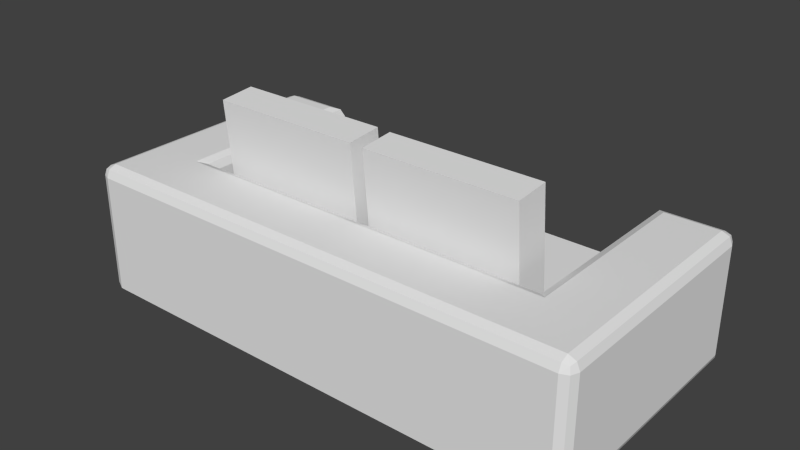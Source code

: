 # Source: Couch.blend  (saved by Blender 2.76.0; exported with 4.5.12 LTS)
import bpy
from mathutils import Matrix  # noqa: F401  (used for matrix-valued properties, if any)

bpy.ops.wm.read_factory_settings(use_empty=True)
scene = bpy.context.scene
scene.name = 'Scene'

# ---- collections
col_collection_1 = bpy.data.collections.new('Collection 1'); scene.collection.children.link(col_collection_1)

# ---- world
world_world = bpy.data.worlds.new('World'); scene.world = world_world
world_world.color = (0.05088, 0.05088, 0.05088)
world_world.use_sun_shadow = False
world_world.sun_shadow_jitter_overblur = 0.0
world_world.cycles.sampling_method = 'MANUAL'
world_world.cycles.sample_map_resolution = 256

# ---- meshes
me_cube_003 = bpy.data.meshes.new('Cube.003')
me_cube_003.from_pydata([(-3.423, -5.424e-06, 2.0), (-0.5772, -5.424e-06, 2.0), (-0.5772, 1.818e-06, -6.02e-06), (-3.423, 1.818e-06, -2.682e-05), (-0.5772, -2.384e-07, 0.5714), (-3.423, -2.384e-07, 0.5714), (-3.423, 0.5, -2.503e-05), (-0.5772, 0.5, -4.232e-06), (-0.5772, 0.5, 2.0), (-3.423, 0.5, 2.0), (-4.0, 0.5, 0.5714), (-4.172e-06, 0.5, 0.5714), (-0.5772, 0.5, 2.0), (-3.423, 0.5, 2.0), (-3.423, 0.5, 0.5714), (-0.5772, 0.5, 0.5714), (-2.062, 0.5341, 0.6388), (-2.062, 1.514, 0.5547), (-2.062, 0.5572, 0.9068), (-2.062, 1.537, 0.8227), (-3.256, 0.5341, 0.6388), (-3.256, 1.514, 0.5546), (-3.256, 0.5572, 0.9068), (-3.256, 1.537, 0.8226), (-0.7622, 0.5402, 0.6416), (-0.7622, 1.52, 0.5575), (-0.7622, 0.5632, 0.9096), (-0.7622, 1.543, 0.8255), (-1.957, 0.5402, 0.6416), (-1.957, 1.52, 0.5575), (-1.957, 0.5632, 0.9096), (-1.957, 1.543, 0.8255), (-6.087e-07, 0.08337, 0.08337), (-0.08337, 1.818e-06, -2.45e-06), (-0.02442, 0.02442, 0.02442), (-6.087e-07, 0.9166, 0.08337), (-0.08337, 0.9166, 8.781e-07), (-0.08337, 1.0, 0.08337), (-0.02442, 0.9166, 0.02442), (-0.03524, 0.9648, 0.03524), (-0.08337, 0.9756, 0.02442), (-0.02442, 0.9756, 0.08337), (-0.08339, -5.424e-06, 2.0), (-1.46e-05, 0.08337, 2.0), (-0.02443, 0.02441, 2.0), (-1.399e-05, 0.9166, 1.917), (-0.08339, 1.0, 1.917), (-0.08339, 0.9166, 2.0), (-0.02443, 0.9756, 1.917), (-0.03525, 0.9648, 1.965), (-0.08339, 0.9756, 1.976), (-0.02443, 0.9166, 1.976), (-4.0, 0.08337, 0.08334), (-3.917, 1.818e-06, -3.044e-05), (-3.976, 0.02442, 0.02439), (-4.0, 0.9166, 0.08334), (-3.917, 1.0, 0.08334), (-3.917, 0.9166, -2.716e-05), (-3.976, 0.9756, 0.08334), (-3.965, 0.9648, 0.03521), (-3.917, 0.9756, 0.02439), (-3.976, 0.9166, 0.02439), (-4.0, 0.08337, 1.917), (-3.917, -5.424e-06, 2.0), (-3.976, 0.02441, 1.976), (-3.917, 0.9166, 2.0), (-3.917, 1.0, 1.917), (-4.0, 0.9166, 1.917), (-3.917, 0.9756, 1.976), (-3.965, 0.9648, 1.965), (-3.976, 0.9756, 1.917), (-3.976, 0.9166, 1.976), (-0.4938, 1.0, 1.917), (-0.5772, 0.9166, 2.0), (-0.5528, 0.9756, 1.976), (-3.506, 1.0, 1.917), (-3.423, 0.9166, 2.0), (-3.447, 0.9756, 1.976), (-3.423, 1.0, 0.08335), (-3.423, 0.9166, -2.354e-05), (-3.423, 0.9756, 0.0244), (-0.5772, 0.9166, -2.717e-06), (-0.5772, 1.0, 0.08337), (-0.5772, 0.9756, 0.02442), (-4.172e-06, 0.9166, 0.5714), (-0.08338, 1.0, 0.5714), (-0.02442, 0.9756, 0.5714), (-4.172e-06, 0.08337, 0.5714), (-0.08338, -2.384e-07, 0.5714), (-0.02442, 0.02442, 0.5714), (-4.0, 0.9166, 0.5714), (-3.917, 1.0, 0.5714), (-3.976, 0.9756, 0.5714), (-4.0, 0.08337, 0.5714), (-3.917, -2.384e-07, 0.5714), (-3.976, 0.02442, 0.5714), (-3.423, 0.9166, 0.5714), (-3.506, 1.0, 0.488), (-3.447, 0.9756, 0.547), (-0.4938, 1.0, 0.4881), (-0.5772, 0.9166, 0.5714), (-0.5528, 0.9756, 0.547), (-6.087e-07, 0.5, 0.08337), (-0.08337, 0.5, -6.368e-07), (-0.02442, 0.5, 0.02442), (-1.399e-05, 0.5, 1.917), (-0.08339, 0.5, 2.0), (-1.46e-05, 0.4166, 2.0), (-0.02443, 0.5, 1.976), (-3.917, 0.5, 2.0), (-4.0, 0.5, 1.917), (-3.976, 0.5, 1.976), (-4.0, 0.5, 0.08334), (-3.917, 0.5, -2.865e-05), (-3.976, 0.5, 0.02439)], [], [(99, 72, 46, 85), (91, 66, 75, 97), (56, 91, 97, 78), (102, 11, 87, 32), (9, 109, 63, 0), (47, 73, 8, 106), (67, 90, 10, 110), (11, 105, 107, 43, 87), (4, 1, 0, 5), (3, 5, 94, 53), (6, 7, 2, 3), (88, 42, 1, 4), (8, 9, 0, 1), (2, 4, 5, 3), (7, 103, 33, 2), (100, 96, 14, 15), (57, 79, 6, 113), (35, 84, 11, 102), (10, 112, 52, 93), (5, 0, 63, 94), (81, 36, 103, 7), (107, 106, 8, 1, 42, 44, 43), (76, 65, 109, 9), (84, 45, 105, 11), (78, 97, 99, 82), (90, 55, 112, 10), (82, 99, 85, 37), (110, 10, 93, 62), (73, 100, 15, 12), (113, 6, 3, 53), (96, 76, 13, 14), (79, 81, 7, 6), (8, 12, 15, 14, 13, 9), (17, 19, 18, 16), (19, 23, 22, 18), (23, 21, 20, 22), (21, 17, 16, 20), (16, 18, 22, 20), (21, 23, 19, 17), (25, 27, 26, 24), (27, 31, 30, 26), (31, 29, 28, 30), (29, 25, 24, 28), (24, 26, 30, 28), (29, 31, 27, 25), (35, 38, 39, 41), (36, 40, 39, 38), (37, 41, 39, 40), (45, 48, 49, 51), (46, 50, 49, 48), (47, 51, 49, 50), (55, 58, 59, 61), (56, 60, 59, 58), (57, 61, 59, 60), (65, 68, 69, 71), (66, 70, 69, 68), (67, 71, 69, 70), (105, 108, 107), (108, 106, 107), (103, 36, 38, 104), (104, 38, 35, 102), (85, 46, 48, 86), (86, 48, 45, 84), (88, 33, 34, 89), (89, 34, 32, 87), (75, 66, 68, 77), (77, 68, 65, 76), (110, 62, 64, 111), (111, 64, 63, 109), (91, 56, 58, 92), (92, 58, 55, 90), (113, 53, 54, 114), (114, 54, 52, 112), (94, 63, 64, 95), (95, 64, 62, 93), (82, 37, 40, 83), (83, 40, 36, 81), (46, 72, 74, 50), (50, 74, 73, 47), (56, 78, 80, 60), (60, 80, 79, 57), (78, 82, 83, 80), (80, 83, 81, 79), (37, 85, 86, 41), (41, 86, 84, 35), (42, 88, 89, 44), (44, 89, 87, 43), (66, 91, 92, 70), (70, 92, 90, 67), (53, 94, 95, 54), (54, 95, 93, 52), (76, 96, 98, 77), (77, 98, 97, 75), (72, 99, 101, 74), (74, 101, 100, 73), (96, 100, 101, 98), (98, 101, 99, 97), (33, 103, 104, 34), (34, 104, 102, 32), (47, 106, 108, 51), (51, 108, 105, 45), (67, 110, 111, 71), (71, 111, 109, 65), (57, 113, 114, 61), (61, 114, 112, 55), (33, 88, 4, 2)])
_uv = me_cube_003.uv_layers.new(name='UVMap')
_uv.uv.foreach_set('vector', [0.3715, 0.5113, 0.5848, 0.5113, 0.5848, 0.5712, 0.3839, 0.5712, 0.3839, 0.01216, 0.5848, 0.01216, 0.5848, 0.07202, 0.3715, 0.07202, 0.3111, 0.01216, 0.3839, 0.01216, 0.3715, 0.07202, 0.3111, 0.08418, 0.07467, 0.8628, 0.07467, 0.7917, 0.1369, 0.7917, 0.1369, 0.8628, 0.6719, 0.4992, 0.6719, 0.4271, 0.7465, 0.4271, 0.7465, 0.4992, 0.6097, 0.9862, 0.6097, 0.9141, 0.6719, 0.9141, 0.6719, 0.9862, 0.1618, 0.8628, 0.1618, 0.6667, 0.224, 0.6667, 0.224, 0.8628, 0.07467, 0.7917, 0.07467, 0.5955, 0.08712, 0.5833, 0.1369, 0.5833, 0.1369, 0.7917, 0.2133, 0.4992, 1.246e-07, 0.4992, 1.78e-08, 0.08418, 0.2133, 0.08418, 0.2986, 0.08418, 0.2133, 0.08418, 0.2133, 0.01216, 0.2986, 0.01216, 0.8852, 0.4992, 0.8852, 0.08418, 0.9598, 0.08418, 0.9598, 0.4992, 0.2133, 0.5712, 1.094e-07, 0.5712, 1.246e-07, 0.4992, 0.2133, 0.4992, 0.6719, 0.9141, 0.6719, 0.4992, 0.7465, 0.4992, 0.7465, 0.9141, 0.2986, 0.4992, 0.2133, 0.4992, 0.2133, 0.08418, 0.2986, 0.08418, 0.8852, 0.08418, 0.8852, 0.01216, 0.9598, 0.01216, 0.9598, 0.08418, 0.3111, 0.9983, 0.3111, 0.5833, 0.3733, 0.5833, 0.3733, 0.9983, 0.823, 0.5712, 0.823, 0.4992, 0.8852, 0.4992, 0.8852, 0.5712, 0.01245, 0.8628, 0.01245, 0.7917, 0.07467, 0.7917, 0.07467, 0.8628, 0.224, 0.6667, 0.224, 0.5955, 0.2862, 0.5955, 0.2862, 0.6667, 0.2133, 0.08418, 1.78e-08, 0.08418, 2.571e-09, 0.01216, 0.2133, 0.01216, 0.823, 0.08418, 0.823, 0.01216, 0.8852, 0.01216, 0.8852, 0.08418, 0.6843, 0.9983, 0.6719, 0.9862, 0.6719, 0.9141, 0.7465, 0.9141, 0.7465, 0.9862, 0.7429, 0.9948, 0.7341, 0.9983, 0.6097, 0.4992, 0.6097, 0.4271, 0.6719, 0.4271, 0.6719, 0.4992, 0.01245, 0.7917, 0.01245, 0.5955, 0.07467, 0.5955, 0.07467, 0.7917, 0.3111, 0.08418, 0.3715, 0.07202, 0.3715, 0.5113, 0.3111, 0.4992, 0.1618, 0.6667, 0.1618, 0.5955, 0.224, 0.5955, 0.224, 0.6667, 0.3111, 0.4992, 0.3715, 0.5113, 0.3839, 0.5712, 0.3111, 0.5712, 0.224, 0.8628, 0.224, 0.6667, 0.2862, 0.6667, 0.2862, 0.8628, 0.5821, 0.7917, 0.5821, 1.0, 0.5199, 1.0, 0.5199, 0.7917, 0.8852, 0.5712, 0.8852, 0.4992, 0.9598, 0.4992, 0.9598, 0.5712, 0.5821, 0.5833, 0.5821, 0.7917, 0.5199, 0.7917, 0.5199, 0.5833, 0.823, 0.4992, 0.823, 0.08418, 0.8852, 0.08418, 0.8852, 0.4992, 0.8105, 0.415, 0.8105, 0.415, 0.5972, 0.415, 0.5972, 1.043e-07, 0.8105, 0.0, 0.8105, 0.0, 0.9571, 0.7575, 0.9973, 0.7575, 0.9973, 0.9009, 0.9571, 0.9009, 0.9571, 0.7575, 0.9571, 0.9316, 0.8105, 0.9316, 0.8105, 0.7575, 0.9598, 1.738e-08, 1.0, 0.0, 1.0, 0.1434, 0.9598, 0.1434, 0.8105, 0.7575, 0.8105, 0.5833, 0.9571, 0.5833, 0.9571, 0.7575, 0.7866, 0.9376, 0.7465, 0.9376, 0.7465, 0.7635, 0.7866, 0.7635, 0.9972, 0.7575, 0.9571, 0.7575, 0.9571, 0.5833, 0.9972, 0.5833, 0.9598, 0.1434, 1.0, 0.1434, 1.0, 0.2869, 0.9598, 0.2869, 0.5199, 0.7576, 0.5199, 0.9319, 0.3733, 0.9319, 0.3733, 0.7576, 0.9598, 0.2869, 1.0, 0.2869, 1.0, 0.4303, 0.9598, 0.4303, 0.5199, 0.5833, 0.5199, 0.7576, 0.3733, 0.7576, 0.3733, 0.5833, 0.7866, 0.5892, 0.7465, 0.5892, 0.7465, 0.415, 0.7866, 0.415, 0.7866, 0.7635, 0.7465, 0.7635, 0.7465, 0.5892, 0.7866, 0.5892, 0.01245, 0.8628, 0.01245, 0.875, 0.005262, 0.875, 2.597e-09, 0.8628, 0.823, 0.01216, 0.8105, 0.01216, 0.8105, 0.005139, 0.823, 7.028e-09, 0.3111, 0.5712, 0.3111, 0.5833, 0.3039, 0.5833, 0.2986, 0.5712, 0.01245, 0.5955, 1.039e-09, 0.5955, 4.391e-10, 0.5885, 0.01245, 0.5833, 0.5848, 0.5712, 0.5972, 0.5712, 0.5972, 0.5782, 0.5848, 0.5833, 0.6097, 0.9862, 0.6097, 0.9983, 0.6025, 0.9983, 0.5972, 0.9862, 0.1618, 0.5955, 0.1493, 0.5955, 0.1493, 0.5885, 0.1618, 0.5833, 0.3111, 0.01216, 0.2986, 0.01216, 0.2986, 0.005139, 0.3111, 1.442e-07, 0.823, 0.5712, 0.823, 0.5833, 0.8158, 0.5833, 0.8105, 0.5712, 0.6097, 0.4271, 0.5972, 0.4271, 0.5972, 0.4201, 0.6097, 0.415, 0.5848, 0.01216, 0.5848, 1.015e-08, 0.592, 4.288e-09, 0.5972, 0.01216, 0.1618, 0.8628, 0.1618, 0.875, 0.1546, 0.875, 0.1493, 0.8628, 0.07467, 0.5955, 0.07467, 0.5869, 0.08712, 0.5833, 0.07467, 0.5869, 0.07467, 0.5833, 0.08712, 0.5833, 0.8852, 0.01216, 0.823, 0.01216, 0.823, 7.028e-09, 0.8852, 3.833e-09, 0.07467, 0.875, 0.01245, 0.875, 0.01245, 0.8628, 0.07467, 0.8628, 0.3839, 0.5712, 0.5848, 0.5712, 0.5848, 0.5833, 0.3839, 0.5833, 1.78e-08, 0.7917, 1.039e-09, 0.5955, 0.01245, 0.5955, 0.01245, 0.7917, 0.2133, 0.5712, 0.2986, 0.5712, 0.295, 0.5833, 0.2133, 0.5833, 0.1493, 0.7917, 0.1493, 0.8714, 0.1369, 0.8628, 0.1369, 0.7917, 0.5848, 0.07202, 0.5848, 0.01216, 0.5972, 0.01216, 0.5972, 0.08061, 0.5972, 0.4956, 0.5972, 0.4271, 0.6097, 0.4271, 0.6097, 0.4992, 0.224, 0.8628, 0.2862, 0.8628, 0.295, 0.875, 0.224, 0.875, 0.6719, 0.415, 0.7429, 0.415, 0.7465, 0.4271, 0.6719, 0.4271, 0.3839, 0.01216, 0.3111, 0.01216, 0.3111, 1.442e-07, 0.3839, 1.738e-07, 0.1493, 0.6667, 0.1493, 0.5955, 0.1618, 0.5955, 0.1618, 0.6667, 0.8852, 0.5712, 0.9598, 0.5712, 0.9562, 0.5833, 0.8852, 0.5833, 0.224, 0.5833, 0.295, 0.5833, 0.2862, 0.5955, 0.224, 0.5955, 0.2133, 0.01216, 2.571e-09, 0.01216, 0.003646, 2.377e-09, 0.2133, 1.391e-07, 0.2987, 0.6667, 0.2987, 0.8714, 0.2862, 0.8628, 0.2862, 0.6667, 0.3111, 0.4992, 0.3111, 0.5712, 0.2986, 0.5712, 0.2986, 0.4992, 0.8105, 0.08418, 0.8105, 0.01216, 0.823, 0.01216, 0.823, 0.08418, 0.5848, 0.5712, 0.5848, 0.5113, 0.5972, 0.5027, 0.5972, 0.5712, 0.5972, 0.9862, 0.5972, 0.9177, 0.6097, 0.9141, 0.6097, 0.9862, 0.3111, 0.01216, 0.3111, 0.08418, 0.2986, 0.08418, 0.2986, 0.01216, 0.8105, 0.5712, 0.8105, 0.4992, 0.823, 0.4992, 0.823, 0.5712, 0.3111, 0.08418, 0.3111, 0.4992, 0.2986, 0.4992, 0.2986, 0.08418, 0.8105, 0.4992, 0.8105, 0.08418, 0.823, 0.08418, 0.823, 0.4992, 0.3111, 0.5712, 0.3839, 0.5712, 0.3839, 0.5833, 0.3111, 0.5833, 2.597e-09, 0.8628, 1.78e-08, 0.7917, 0.01245, 0.7917, 0.01245, 0.8628, 1.094e-07, 0.5712, 0.2133, 0.5712, 0.2133, 0.5833, 1.068e-07, 0.5833, 0.1493, 0.5833, 0.1493, 0.7917, 0.1369, 0.7917, 0.1369, 0.5833, 0.5848, 0.01216, 0.3839, 0.01216, 0.3839, 1.738e-07, 0.5848, 1.015e-08, 0.1493, 0.8628, 0.1493, 0.6667, 0.1618, 0.6667, 0.1618, 0.8628, 0.2986, 0.01216, 0.2133, 0.01216, 0.2133, 1.391e-07, 0.295, 7.251e-08, 0.2987, 0.5869, 0.2987, 0.6667, 0.2862, 0.6667, 0.2862, 0.5955, 0.5821, 0.7917, 0.5821, 0.5833, 0.5946, 0.5833, 0.5946, 0.7881, 0.5936, 0.08418, 0.3839, 0.08418, 0.3715, 0.07202, 0.5848, 0.07202, 0.5848, 0.5113, 0.3715, 0.5113, 0.3839, 0.4992, 0.5936, 0.4992, 0.5946, 0.7952, 0.5946, 1.0, 0.5821, 1.0, 0.5821, 0.7917, 0.3111, 0.5833, 0.3111, 0.9983, 0.2987, 0.9983, 0.2987, 0.5833, 0.3839, 0.08418, 0.3839, 0.4992, 0.3715, 0.5113, 0.3715, 0.07202, 0.9598, 0.01216, 0.8852, 0.01216, 0.8852, 3.833e-09, 0.9562, 1.872e-10, 0.1457, 0.875, 0.07467, 0.875, 0.07467, 0.8628, 0.1369, 0.8628, 0.6097, 0.9862, 0.6719, 0.9862, 0.6719, 0.9983, 0.6097, 0.9983, 0.01245, 0.5833, 0.07467, 0.5833, 0.07467, 0.5955, 0.01245, 0.5955, 0.1618, 0.8628, 0.224, 0.8628, 0.224, 0.875, 0.1618, 0.875, 0.6097, 0.415, 0.6719, 0.415, 0.6719, 0.4271, 0.6097, 0.4271, 0.823, 0.5712, 0.8852, 0.5712, 0.8852, 0.5833, 0.823, 0.5833, 0.1618, 0.5833, 0.224, 0.5833, 0.224, 0.5955, 0.1618, 0.5955, 0.2986, 0.5712, 0.2133, 0.5712, 0.2133, 0.4992, 0.2986, 0.4992])
me_cube_003.use_remesh_preserve_volume = False
me_cube_003.use_remesh_preserve_attributes = False
me_cube_003.use_mirror_vertex_groups = False
me_cube_003.update()

# ---- objects
ob_cube = bpy.data.objects.new('Cube', me_cube_003)

# ---- transforms, parenting, visibility, modifiers, constraints
ob_cube.location = (0.0, 0.0, 0.0)
ob_cube.rotation_euler = (1.571, -0.0, -3.142)
ob_cube.lineart.crease_threshold = 0.0

# ---- collection membership
col_collection_1.objects.link(ob_cube)

# ---- scene / render settings (as saved in the file)
scene.frame_start = 1; scene.frame_end = 250; scene.frame_set(0)
scene.render.engine = 'BLENDER_EEVEE_NEXT'
scene.render.resolution_percentage = 50
scene.render.fps = 30
scene.render.dither_intensity = 0.0
scene.cycles.use_denoising = False
scene.cycles.samples = 10
scene.cycles.sampling_pattern = 'TABULATED_SOBOL'
scene.cycles.light_sampling_threshold = 0.0
scene.cycles.use_adaptive_sampling = False
scene.cycles.use_light_tree = False
scene.cycles.blur_glossy = 0.0
scene.cycles.pixel_filter_type = 'GAUSSIAN'
scene.cycles.sample_clamp_indirect = 0.0
scene.view_settings.view_transform = 'Standard'
bpy.context.view_layer.update()

# ---- added for rendering (the .blend has no active camera and no usable light): camera, sun
cam_auto = bpy.data.cameras.new('AutoCamera')
cam_auto.lens = 50.0
cam_auto.sensor_width = 36.0
cam_auto.clip_end = 1000.0
ob_auto_camera = bpy.data.objects.new('AutoCamera', cam_auto)
scene.collection.objects.link(ob_auto_camera)
ob_auto_camera.location = (6.37717, -4.2526, 4.27329)
ob_auto_camera.rotation_euler = (1.09748, -7.21219e-08, 0.694738)
scene.camera = ob_auto_camera
light_auto_sun = bpy.data.lights.new('AutoSun', 'SUN')
light_auto_sun.energy = 3.0
light_auto_sun.angle = 0.0523599
ob_auto_sun = bpy.data.objects.new('AutoSun', light_auto_sun)
scene.collection.objects.link(ob_auto_sun)
ob_auto_sun.rotation_euler = (0.872665, 0.174533, 0.523599)
bpy.context.view_layer.update()
